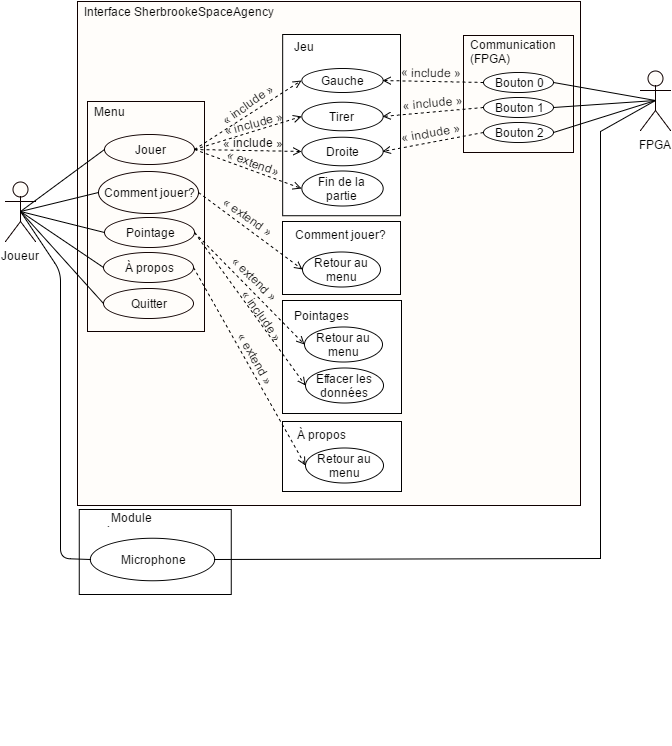

The diagram above was exported from draw.io. Its source (the exported page's mxGraphModel, read from the mxfile embedded in the PNG):
<mxGraphModel dx="880" dy="468" grid="1" gridSize="10" guides="1" tooltips="1" connect="1" arrows="1" fold="1" page="1" pageScale="1" pageWidth="826" pageHeight="1169" background="#ffffff" math="0" shadow="0">
  <root>
    <mxCell id="0" />
    <mxCell id="1" parent="0" />
    <mxCell id="2e3fc04189193b34-42" value="" style="whiteSpace=wrap;html=1;strokeColor=#0F0000;fillColor=#FFFDFA;" vertex="1" parent="1">
      <mxGeometry x="87" y="150" width="503" height="504" as="geometry" />
    </mxCell>
    <mxCell id="73740a79d4027434-36" value="" style="group" vertex="1" connectable="0" parent="1">
      <mxGeometry x="473" y="184" width="115" height="117" as="geometry" />
    </mxCell>
    <mxCell id="2e3fc04189193b34-21" value="&lt;div&gt;&lt;br&gt;&lt;/div&gt;" style="whiteSpace=wrap;html=1;strokeColor=#0F0000;fillColor=#FFFDFA;" vertex="1" parent="73740a79d4027434-36">
      <mxGeometry width="110" height="117" as="geometry" />
    </mxCell>
    <mxCell id="2e3fc04189193b34-22" value="&lt;div style=&quot;text-align: left&quot;&gt;&lt;span style=&quot;line-height: 1.2&quot;&gt;Communication (FPGA)&lt;/span&gt;&lt;/div&gt;" style="text;html=1;strokeColor=none;fillColor=none;align=center;verticalAlign=middle;whiteSpace=wrap;overflow=hidden;" vertex="1" parent="73740a79d4027434-36">
      <mxGeometry x="5" width="110" height="32" as="geometry" />
    </mxCell>
    <mxCell id="73740a79d4027434-3" value="Bouton 0" style="ellipse;whiteSpace=wrap;html=1;" vertex="1" parent="73740a79d4027434-36">
      <mxGeometry x="20" y="37" width="70" height="20" as="geometry" />
    </mxCell>
    <mxCell id="73740a79d4027434-5" value="Bouton 1" style="ellipse;whiteSpace=wrap;html=1;" vertex="1" parent="73740a79d4027434-36">
      <mxGeometry x="20" y="62" width="70" height="20" as="geometry" />
    </mxCell>
    <mxCell id="73740a79d4027434-6" value="Bouton 2" style="ellipse;whiteSpace=wrap;html=1;" vertex="1" parent="73740a79d4027434-36">
      <mxGeometry x="20" y="87" width="70" height="20" as="geometry" />
    </mxCell>
    <mxCell id="73740a79d4027434-35" value="" style="group" vertex="1" connectable="0" parent="1">
      <mxGeometry x="288" y="183" width="122" height="187" as="geometry" />
    </mxCell>
    <mxCell id="73740a79d4027434-25" value="" style="whiteSpace=wrap;html=1;" vertex="1" parent="73740a79d4027434-35">
      <mxGeometry x="4.170940170940171" width="117.82905982905984" height="181.23348017621146" as="geometry" />
    </mxCell>
    <mxCell id="2e3fc04189193b34-41" value="&lt;div style=&quot;text-align: left&quot;&gt;Jeu&lt;/div&gt;" style="text;html=1;strokeColor=none;fillColor=none;align=center;verticalAlign=middle;whiteSpace=wrap;overflow=hidden;" vertex="1" parent="73740a79d4027434-35">
      <mxGeometry x="12.17094017094017" y="-3.1166666666666663" width="26.06837606837607" height="31.166666666666668" as="geometry" />
    </mxCell>
    <mxCell id="2e3fc04189193b34-45" style="edgeStyle=none;rounded=0;html=1;exitX=0.25;exitY=0;entryX=0.25;entryY=0;dashed=1;startArrow=openThin;startFill=0;endArrow=classicThin;endFill=1;jettySize=auto;orthogonalLoop=1;strokeColor=#000000;" edge="1" parent="73740a79d4027434-35" source="2e3fc04189193b34-41" target="2e3fc04189193b34-41">
      <mxGeometry relative="1" as="geometry" />
    </mxCell>
    <mxCell id="1102e965e8b2e000-212" value="Fin de la partie" style="ellipse;whiteSpace=wrap;html=1;" vertex="1" parent="73740a79d4027434-35">
      <mxGeometry x="22.94017094017094" y="136" width="81.33333333333334" height="35" as="geometry" />
    </mxCell>
    <mxCell id="123dfd23b90d3df-2" value="Droite" style="ellipse;whiteSpace=wrap;html=1;" vertex="1" parent="73740a79d4027434-35">
      <mxGeometry x="22.835897435897415" y="102.75" width="81.33333333333334" height="28.541666666666664" as="geometry" />
    </mxCell>
    <mxCell id="123dfd23b90d3df-3" value="Tirer" style="ellipse;whiteSpace=wrap;html=1;" vertex="1" parent="73740a79d4027434-35">
      <mxGeometry x="22.835897435897415" y="67.35833333333335" width="81.33333333333334" height="28.541666666666664" as="geometry" />
    </mxCell>
    <mxCell id="123dfd23b90d3df-1" value="Gauche" style="ellipse;whiteSpace=wrap;html=1;" vertex="1" parent="73740a79d4027434-35">
      <mxGeometry x="22.94017094017094" y="34.25" width="81.33333333333334" height="23.974999999999998" as="geometry" />
    </mxCell>
    <mxCell id="123dfd23b90d3df-5" style="edgeStyle=orthogonalEdgeStyle;rounded=0;html=1;exitX=1;exitY=1;entryX=1;entryY=1;jettySize=auto;orthogonalLoop=1;" edge="1" parent="73740a79d4027434-35" source="123dfd23b90d3df-3" target="123dfd23b90d3df-3">
      <mxGeometry relative="1" as="geometry" />
    </mxCell>
    <mxCell id="2e3fc04189193b34-8" value="" style="whiteSpace=wrap;html=1;strokeColor=#0F0000;fillColor=#FFFDFA;" vertex="1" parent="1">
      <mxGeometry x="97" y="250" width="117" height="230" as="geometry" />
    </mxCell>
    <mxCell id="2e3fc04189193b34-1" value="Joueur" style="shape=umlActor;verticalLabelPosition=bottom;labelBackgroundColor=#ffffff;verticalAlign=top;html=1;strokeColor=#0F0000;fillColor=#FFFDFA;" vertex="1" parent="1">
      <mxGeometry x="15" y="330" width="30" height="60" as="geometry" />
    </mxCell>
    <mxCell id="2e3fc04189193b34-3" value="Jouer" style="ellipse;whiteSpace=wrap;html=1;strokeColor=#0F0000;fillColor=#FFFDFA;" vertex="1" parent="1">
      <mxGeometry x="114" y="283" width="90" height="30" as="geometry" />
    </mxCell>
    <mxCell id="2e3fc04189193b34-4" value="Comment jouer?" style="ellipse;whiteSpace=wrap;html=1;strokeColor=#0F0000;fillColor=#FFFDFA;" vertex="1" parent="1">
      <mxGeometry x="108" y="320" width="100" height="42" as="geometry" />
    </mxCell>
    <mxCell id="2e3fc04189193b34-5" value="Pointage" style="ellipse;whiteSpace=wrap;html=1;strokeColor=#0F0000;fillColor=#FFFDFA;" vertex="1" parent="1">
      <mxGeometry x="114" y="366" width="90" height="30" as="geometry" />
    </mxCell>
    <mxCell id="2e3fc04189193b34-6" value="À propos" style="ellipse;whiteSpace=wrap;html=1;strokeColor=#0F0000;fillColor=#FFFDFA;" vertex="1" parent="1">
      <mxGeometry x="113" y="401" width="90" height="30" as="geometry" />
    </mxCell>
    <mxCell id="2e3fc04189193b34-7" value="Quitter" style="ellipse;whiteSpace=wrap;html=1;strokeColor=#0F0000;fillColor=#FFFDFA;" vertex="1" parent="1">
      <mxGeometry x="113" y="437" width="90" height="30" as="geometry" />
    </mxCell>
    <mxCell id="2e3fc04189193b34-9" value="&lt;div style=&quot;text-align: left&quot;&gt;&lt;span style=&quot;line-height: 1.2&quot;&gt;Menu&lt;/span&gt;&lt;/div&gt;" style="text;html=1;strokeColor=none;fillColor=none;align=center;verticalAlign=middle;whiteSpace=wrap;overflow=hidden;" vertex="1" parent="1">
      <mxGeometry x="99" y="250" width="39" height="20" as="geometry" />
    </mxCell>
    <mxCell id="2e3fc04189193b34-10" style="edgeStyle=orthogonalEdgeStyle;rounded=0;html=1;exitX=0.5;exitY=0.5;exitPerimeter=0;entryX=0.5;entryY=0.5;entryPerimeter=0;startArrow=none;startFill=0;endArrow=none;endFill=0;endSize=6;jettySize=auto;orthogonalLoop=1;strokeColor=#000000;" edge="1" parent="1" source="2e3fc04189193b34-1" target="2e3fc04189193b34-1">
      <mxGeometry relative="1" as="geometry" />
    </mxCell>
    <mxCell id="2e3fc04189193b34-23" style="edgeStyle=none;rounded=0;html=1;exitX=0.5;exitY=0.5;exitPerimeter=0;entryX=0.5;entryY=0.5;entryPerimeter=0;startArrow=none;startFill=0;endArrow=none;endFill=0;endSize=6;jettySize=auto;orthogonalLoop=1;strokeColor=#000000;" edge="1" parent="1" source="2e3fc04189193b34-1" target="2e3fc04189193b34-1">
      <mxGeometry relative="1" as="geometry" />
    </mxCell>
    <mxCell id="2e3fc04189193b34-26" style="edgeStyle=none;rounded=0;html=1;exitX=0.5;exitY=0.5;exitPerimeter=0;entryX=0;entryY=0.5;startArrow=none;startFill=0;endArrow=none;endFill=0;endSize=6;jettySize=auto;orthogonalLoop=1;strokeColor=#000000;" edge="1" parent="1" source="2e3fc04189193b34-1" target="2e3fc04189193b34-4">
      <mxGeometry relative="1" as="geometry" />
    </mxCell>
    <mxCell id="2e3fc04189193b34-27" style="edgeStyle=none;rounded=0;html=1;exitX=0.5;exitY=0.5;exitPerimeter=0;entryX=0;entryY=0.5;startArrow=none;startFill=0;endArrow=none;endFill=0;endSize=6;jettySize=auto;orthogonalLoop=1;strokeColor=#000000;" edge="1" parent="1" source="2e3fc04189193b34-1" target="2e3fc04189193b34-5">
      <mxGeometry relative="1" as="geometry" />
    </mxCell>
    <mxCell id="2e3fc04189193b34-28" style="edgeStyle=none;rounded=0;html=1;exitX=0.5;exitY=0.5;exitPerimeter=0;entryX=0;entryY=0.5;startArrow=none;startFill=0;endArrow=none;endFill=0;endSize=6;jettySize=auto;orthogonalLoop=1;strokeColor=#000000;" edge="1" parent="1" source="2e3fc04189193b34-1" target="2e3fc04189193b34-6">
      <mxGeometry relative="1" as="geometry" />
    </mxCell>
    <mxCell id="2e3fc04189193b34-29" style="edgeStyle=none;rounded=0;html=1;exitX=0.5;exitY=0.5;exitPerimeter=0;entryX=0;entryY=0.5;startArrow=none;startFill=0;endArrow=none;endFill=0;endSize=6;jettySize=auto;orthogonalLoop=1;strokeColor=#000000;" edge="1" parent="1" source="2e3fc04189193b34-1" target="2e3fc04189193b34-3">
      <mxGeometry relative="1" as="geometry" />
    </mxCell>
    <mxCell id="2e3fc04189193b34-30" style="edgeStyle=none;rounded=0;html=1;exitX=0.5;exitY=0.5;exitPerimeter=0;entryX=0;entryY=0.5;startArrow=none;startFill=0;endArrow=none;endFill=0;endSize=6;jettySize=auto;orthogonalLoop=1;strokeColor=#000000;" edge="1" parent="1" source="2e3fc04189193b34-1" target="2e3fc04189193b34-7">
      <mxGeometry relative="1" as="geometry" />
    </mxCell>
    <mxCell id="2e3fc04189193b34-37" style="edgeStyle=none;rounded=0;html=1;exitX=0.5;exitY=1;entryX=0.5;entryY=1;dashed=1;startArrow=openThin;startFill=0;endArrow=classicThin;endFill=1;jettySize=auto;orthogonalLoop=1;strokeColor=#000000;" edge="1" parent="1">
      <mxGeometry relative="1" as="geometry">
        <mxPoint x="263.2758620689656" y="210.68965517241384" as="sourcePoint" />
        <mxPoint x="263.2758620689656" y="210.68965517241384" as="targetPoint" />
      </mxGeometry>
    </mxCell>
    <mxCell id="73740a79d4027434-16" value="" style="endArrow=open;html=1;exitX=0;exitY=0.5;entryX=1;entryY=0.5;dashed=1;endFill=0;" edge="1" parent="1" source="73740a79d4027434-3" target="123dfd23b90d3df-1">
      <mxGeometry width="50" height="50" relative="1" as="geometry">
        <mxPoint x="-26" y="148" as="sourcePoint" />
        <mxPoint x="24" y="98" as="targetPoint" />
      </mxGeometry>
    </mxCell>
    <mxCell id="73740a79d4027434-17" value="" style="endArrow=open;html=1;exitX=0;exitY=0.5;dashed=1;entryX=1;entryY=0.5;endFill=0;" edge="1" parent="1" source="73740a79d4027434-5" target="123dfd23b90d3df-3">
      <mxGeometry width="50" height="50" relative="1" as="geometry">
        <mxPoint x="-26" y="148" as="sourcePoint" />
        <mxPoint x="404" y="265" as="targetPoint" />
      </mxGeometry>
    </mxCell>
    <mxCell id="73740a79d4027434-18" value="" style="endArrow=open;html=1;exitX=0;exitY=0.5;dashed=1;entryX=1;entryY=0.5;endFill=0;" edge="1" parent="1" source="73740a79d4027434-6" target="123dfd23b90d3df-2">
      <mxGeometry width="50" height="50" relative="1" as="geometry">
        <mxPoint x="-26" y="148" as="sourcePoint" />
        <mxPoint x="387" y="286" as="targetPoint" />
      </mxGeometry>
    </mxCell>
    <mxCell id="73740a79d4027434-21" value="" style="group" vertex="1" connectable="0" parent="1">
      <mxGeometry x="86" y="658" width="152" height="85" as="geometry" />
    </mxCell>
    <mxCell id="73740a79d4027434-8" value="" style="whiteSpace=wrap;html=1;" vertex="1" parent="73740a79d4027434-21">
      <mxGeometry x="2.7636363636363637" width="152" height="85" as="geometry" />
    </mxCell>
    <mxCell id="73740a79d4027434-9" value="Module électrique" style="text;html=1;strokeColor=none;fillColor=none;align=center;verticalAlign=middle;whiteSpace=wrap;overflow=hidden;" vertex="1" parent="73740a79d4027434-21">
      <mxGeometry x="5" width="101" height="20" as="geometry" />
    </mxCell>
    <mxCell id="73740a79d4027434-10" value="Microphone" style="ellipse;whiteSpace=wrap;html=1;" vertex="1" parent="73740a79d4027434-21">
      <mxGeometry x="13.81818181818182" y="28.333333333333336" width="124.36363636363637" height="42.5" as="geometry" />
    </mxCell>
    <mxCell id="2e3fc04189193b34-40" style="edgeStyle=none;rounded=0;html=1;exitX=0.5;exitY=1;entryX=0.5;entryY=1;dashed=1;startArrow=openThin;startFill=0;endArrow=classicThin;endFill=1;jettySize=auto;orthogonalLoop=1;strokeColor=#000000;" edge="1" parent="1">
      <mxGeometry relative="1" as="geometry">
        <mxPoint x="255" y="265" as="sourcePoint" />
        <mxPoint x="255" y="265" as="targetPoint" />
      </mxGeometry>
    </mxCell>
    <mxCell id="73740a79d4027434-31" value="" style="endArrow=open;html=1;exitX=1;exitY=0.5;entryX=0;entryY=0.5;dashed=1;endFill=0;" edge="1" parent="1" source="2e3fc04189193b34-3" target="123dfd23b90d3df-1">
      <mxGeometry width="50" height="50" relative="1" as="geometry">
        <mxPoint x="239" y="224.66666666666674" as="sourcePoint" />
        <mxPoint x="317" y="78" as="targetPoint" />
      </mxGeometry>
    </mxCell>
    <mxCell id="2e3fc04189193b34-43" value="&lt;div style=&quot;text-align: left&quot;&gt;&lt;span style=&quot;line-height: 1.2&quot;&gt;Interface SherbrookeSpaceAgency&lt;/span&gt;&lt;/div&gt;" style="text;html=1;strokeColor=none;fillColor=none;align=center;verticalAlign=middle;whiteSpace=wrap;overflow=hidden;" vertex="1" parent="1">
      <mxGeometry x="88" y="150" width="200" height="20" as="geometry" />
    </mxCell>
    <mxCell id="2e3fc04189193b34-44" style="edgeStyle=none;rounded=0;html=1;exitX=0.5;exitY=1;entryX=0.5;entryY=1;dashed=1;startArrow=openThin;startFill=0;endArrow=classicThin;endFill=1;jettySize=auto;orthogonalLoop=1;strokeColor=#000000;" edge="1" parent="1">
      <mxGeometry relative="1" as="geometry">
        <mxPoint x="179" y="239" as="sourcePoint" />
        <mxPoint x="179" y="239" as="targetPoint" />
      </mxGeometry>
    </mxCell>
    <mxCell id="2e3fc04189193b34-47" value="FPGA" style="shape=umlActor;verticalLabelPosition=bottom;labelBackgroundColor=#ffffff;verticalAlign=top;html=1;strokeColor=#0F0000;fillColor=#FFFDFA;" vertex="1" parent="1">
      <mxGeometry x="650" y="219" width="30" height="60" as="geometry" />
    </mxCell>
    <mxCell id="73740a79d4027434-42" value="" style="endArrow=none;html=1;exitX=0.5;exitY=0.5;exitPerimeter=0;entryX=0;entryY=0.5;endFill=0;" edge="1" parent="1" source="2e3fc04189193b34-1" target="73740a79d4027434-10">
      <mxGeometry width="50" height="50" relative="1" as="geometry">
        <mxPoint x="10" y="150" as="sourcePoint" />
        <mxPoint x="60" y="100" as="targetPoint" />
        <Array as="points">
          <mxPoint x="70" y="420" />
          <mxPoint x="70" y="707" />
        </Array>
      </mxGeometry>
    </mxCell>
    <mxCell id="2e3fc04189193b34-60" value="« include »" style="text;html=1;strokeColor=none;fillColor=none;align=center;verticalAlign=middle;whiteSpace=wrap;overflow=hidden;rotation=1;" vertex="1" parent="1">
      <mxGeometry x="406" y="211" width="70" height="20" as="geometry" />
    </mxCell>
    <mxCell id="2e3fc04189193b34-61" value="« include »" style="text;html=1;strokeColor=none;fillColor=none;align=center;verticalAlign=middle;whiteSpace=wrap;overflow=hidden;rotation=-5;" vertex="1" parent="1">
      <mxGeometry x="407" y="241" width="70" height="20" as="geometry" />
    </mxCell>
    <mxCell id="2e3fc04189193b34-62" value="« include »" style="text;html=1;strokeColor=none;fillColor=none;align=center;verticalAlign=middle;whiteSpace=wrap;overflow=hidden;rotation=-10;" vertex="1" parent="1">
      <mxGeometry x="405" y="271" width="70" height="20" as="geometry" />
    </mxCell>
    <mxCell id="2e3fc04189193b34-63" style="edgeStyle=none;rounded=0;html=1;exitX=0.5;exitY=0.5;exitPerimeter=0;entryX=1;entryY=0.5;startArrow=none;startFill=0;endArrow=none;endFill=0;jettySize=auto;orthogonalLoop=1;strokeColor=#000000;" edge="1" parent="1" source="2e3fc04189193b34-47" target="73740a79d4027434-3">
      <mxGeometry relative="1" as="geometry" />
    </mxCell>
    <mxCell id="2e3fc04189193b34-64" style="edgeStyle=none;rounded=0;html=1;exitX=0.5;exitY=0.5;exitPerimeter=0;entryX=1;entryY=0.5;startArrow=none;startFill=0;endArrow=none;endFill=0;jettySize=auto;orthogonalLoop=1;strokeColor=#000000;" edge="1" parent="1" source="2e3fc04189193b34-47" target="73740a79d4027434-5">
      <mxGeometry relative="1" as="geometry" />
    </mxCell>
    <mxCell id="2e3fc04189193b34-65" style="edgeStyle=none;rounded=0;html=1;exitX=0.5;exitY=0.5;exitPerimeter=0;entryX=1;entryY=0.5;startArrow=none;startFill=0;endArrow=none;endFill=0;jettySize=auto;orthogonalLoop=1;strokeColor=#000000;" edge="1" parent="1" source="2e3fc04189193b34-47" target="73740a79d4027434-6">
      <mxGeometry relative="1" as="geometry" />
    </mxCell>
    <mxCell id="2e3fc04189193b34-66" style="edgeStyle=none;rounded=0;html=1;exitX=0.5;exitY=0.5;exitPerimeter=0;entryX=1;entryY=0.5;startArrow=none;startFill=0;endArrow=none;endFill=0;jettySize=auto;orthogonalLoop=1;strokeColor=#000000;" edge="1" parent="1" source="2e3fc04189193b34-47" target="73740a79d4027434-10">
      <mxGeometry relative="1" as="geometry">
        <Array as="points">
          <mxPoint x="610" y="280" />
          <mxPoint x="610" y="707" />
        </Array>
      </mxGeometry>
    </mxCell>
    <mxCell id="1102e965e8b2e000-146" value="" style="group" vertex="1" connectable="0" parent="1">
      <mxGeometry x="546" y="631" width="117" height="138" as="geometry" />
    </mxCell>
    <mxCell id="1102e965e8b2e000-162" style="edgeStyle=orthogonalEdgeStyle;rounded=0;html=1;exitX=0.5;exitY=0.5;exitPerimeter=0;entryX=0.5;entryY=0.5;entryPerimeter=0;startArrow=none;startFill=0;endArrow=none;endFill=0;endSize=6;jettySize=auto;orthogonalLoop=1;strokeColor=#000000;" edge="1" parent="1">
      <mxGeometry x="269" y="892" as="geometry">
        <mxPoint x="270" y="892" as="sourcePoint" />
        <mxPoint x="270" y="892" as="targetPoint" />
      </mxGeometry>
    </mxCell>
    <mxCell id="1102e965e8b2e000-163" style="edgeStyle=none;rounded=0;html=1;exitX=0.5;exitY=0.5;exitPerimeter=0;entryX=0.5;entryY=0.5;entryPerimeter=0;startArrow=none;startFill=0;endArrow=none;endFill=0;endSize=6;jettySize=auto;orthogonalLoop=1;strokeColor=#000000;" edge="1" parent="1">
      <mxGeometry x="269" y="892" as="geometry">
        <mxPoint x="270" y="892" as="sourcePoint" />
        <mxPoint x="270" y="892" as="targetPoint" />
      </mxGeometry>
    </mxCell>
    <mxCell id="1102e965e8b2e000-214" value="" style="whiteSpace=wrap;html=1;" vertex="1" parent="1">
      <mxGeometry x="292" y="370" width="118" height="73" as="geometry" />
    </mxCell>
    <mxCell id="1102e965e8b2e000-215" value="Comment jouer?" style="text;html=1;" vertex="1" parent="1">
      <mxGeometry x="303" y="370" width="92" height="22" as="geometry" />
    </mxCell>
    <mxCell id="1102e965e8b2e000-218" value="Retour au menu" style="ellipse;whiteSpace=wrap;html=1;" vertex="1" parent="1">
      <mxGeometry x="312" y="400" width="78" height="35" as="geometry" />
    </mxCell>
    <mxCell id="1102e965e8b2e000-220" style="rounded=0;html=1;exitX=1;exitY=0.5;entryX=0;entryY=0.5;jettySize=auto;orthogonalLoop=1;dashed=1;endArrow=open;endFill=0;" edge="1" parent="1" source="2e3fc04189193b34-4" target="1102e965e8b2e000-218">
      <mxGeometry relative="1" as="geometry" />
    </mxCell>
    <mxCell id="1102e965e8b2e000-225" style="edgeStyle=none;rounded=0;html=1;exitX=1;exitY=0.5;entryX=0;entryY=0.5;dashed=1;endArrow=open;endFill=0;jettySize=auto;orthogonalLoop=1;" edge="1" parent="1" source="2e3fc04189193b34-3" target="1102e965e8b2e000-212">
      <mxGeometry relative="1" as="geometry" />
    </mxCell>
    <mxCell id="1102e965e8b2e000-227" value="" style="whiteSpace=wrap;html=1;" vertex="1" parent="1">
      <mxGeometry x="292" y="449" width="119" height="113" as="geometry" />
    </mxCell>
    <mxCell id="1102e965e8b2e000-228" value="Pointages" style="text;html=1;" vertex="1" parent="1">
      <mxGeometry x="302" y="451" width="63" height="22" as="geometry" />
    </mxCell>
    <mxCell id="1102e965e8b2e000-229" value="Retour au menu" style="ellipse;whiteSpace=wrap;html=1;" vertex="1" parent="1">
      <mxGeometry x="314" y="475" width="78" height="35" as="geometry" />
    </mxCell>
    <mxCell id="1102e965e8b2e000-230" value="Effacer les données" style="ellipse;whiteSpace=wrap;html=1;" vertex="1" parent="1">
      <mxGeometry x="315" y="516" width="78" height="35" as="geometry" />
    </mxCell>
    <mxCell id="1102e965e8b2e000-231" style="edgeStyle=none;rounded=0;html=1;exitX=1;exitY=0.5;entryX=0;entryY=0.5;dashed=1;endArrow=open;endFill=0;jettySize=auto;orthogonalLoop=1;" edge="1" parent="1" source="2e3fc04189193b34-5" target="1102e965e8b2e000-229">
      <mxGeometry relative="1" as="geometry" />
    </mxCell>
    <mxCell id="1102e965e8b2e000-232" style="edgeStyle=none;rounded=0;html=1;exitX=1;exitY=0.5;entryX=0;entryY=0.5;dashed=1;endArrow=open;endFill=0;jettySize=auto;orthogonalLoop=1;" edge="1" parent="1" source="2e3fc04189193b34-5" target="1102e965e8b2e000-230">
      <mxGeometry relative="1" as="geometry" />
    </mxCell>
    <mxCell id="1102e965e8b2e000-233" value="" style="whiteSpace=wrap;html=1;" vertex="1" parent="1">
      <mxGeometry x="292" y="570" width="119" height="70" as="geometry" />
    </mxCell>
    <mxCell id="1102e965e8b2e000-234" value="À propos" style="text;html=1;" vertex="1" parent="1">
      <mxGeometry x="305" y="570" width="63" height="22" as="geometry" />
    </mxCell>
    <mxCell id="1102e965e8b2e000-235" value="Retour au menu" style="ellipse;whiteSpace=wrap;html=1;" vertex="1" parent="1">
      <mxGeometry x="315" y="596" width="78" height="35" as="geometry" />
    </mxCell>
    <mxCell id="1102e965e8b2e000-237" style="edgeStyle=none;rounded=0;html=1;exitX=1;exitY=0.5;entryX=0;entryY=0.5;dashed=1;endArrow=open;endFill=0;jettySize=auto;orthogonalLoop=1;" edge="1" parent="1" source="2e3fc04189193b34-6" target="1102e965e8b2e000-235">
      <mxGeometry relative="1" as="geometry">
        <Array as="points" />
      </mxGeometry>
    </mxCell>
    <mxCell id="1102e965e8b2e000-242" value="«&amp;nbsp;include »" style="text;html=1;strokeColor=none;fillColor=none;align=center;verticalAlign=middle;whiteSpace=wrap;overflow=hidden;rotation=55;" vertex="1" parent="1">
      <mxGeometry x="237" y="454" width="70" height="20" as="geometry" />
    </mxCell>
    <mxCell id="1102e965e8b2e000-245" style="edgeStyle=none;rounded=0;html=1;exitX=1;exitY=0.5;entryX=0;entryY=0.5;dashed=1;endArrow=open;endFill=0;jettySize=auto;orthogonalLoop=1;" edge="1" parent="1" source="2e3fc04189193b34-3" target="123dfd23b90d3df-3">
      <mxGeometry relative="1" as="geometry" />
    </mxCell>
    <mxCell id="1102e965e8b2e000-246" style="edgeStyle=none;rounded=0;html=1;exitX=1;exitY=0.5;entryX=0;entryY=0.5;dashed=1;endArrow=open;endFill=0;jettySize=auto;orthogonalLoop=1;" edge="1" parent="1" source="2e3fc04189193b34-3" target="123dfd23b90d3df-2">
      <mxGeometry relative="1" as="geometry" />
    </mxCell>
    <mxCell id="1102e965e8b2e000-248" value="«&amp;nbsp;include »" style="text;html=1;strokeColor=none;fillColor=none;align=center;verticalAlign=middle;whiteSpace=wrap;overflow=hidden;rotation=-35;" vertex="1" parent="1">
      <mxGeometry x="222" y="243" width="70" height="20" as="geometry" />
    </mxCell>
    <mxCell id="1102e965e8b2e000-249" value="«&amp;nbsp;include »" style="text;html=1;strokeColor=none;fillColor=none;align=center;verticalAlign=middle;whiteSpace=wrap;overflow=hidden;rotation=-15;" vertex="1" parent="1">
      <mxGeometry x="228" y="262" width="70" height="20" as="geometry" />
    </mxCell>
    <mxCell id="1102e965e8b2e000-250" value="«&amp;nbsp;include »" style="text;html=1;strokeColor=none;fillColor=none;align=center;verticalAlign=middle;whiteSpace=wrap;overflow=hidden;rotation=0;" vertex="1" parent="1">
      <mxGeometry x="227" y="281" width="70" height="20" as="geometry" />
    </mxCell>
    <mxCell id="1102e965e8b2e000-251" value="«&amp;nbsp;extend»" style="text;html=1;strokeColor=none;fillColor=none;align=center;verticalAlign=middle;whiteSpace=wrap;overflow=hidden;rotation=20;" vertex="1" parent="1">
      <mxGeometry x="228" y="301" width="70" height="20" as="geometry" />
    </mxCell>
    <mxCell id="1102e965e8b2e000-252" value="«&amp;nbsp;extend »" style="text;html=1;strokeColor=none;fillColor=none;align=center;verticalAlign=middle;whiteSpace=wrap;overflow=hidden;rotation=35;" vertex="1" parent="1">
      <mxGeometry x="222" y="355" width="70" height="20" as="geometry" />
    </mxCell>
    <mxCell id="1102e965e8b2e000-253" value="«&amp;nbsp;extend »" style="text;html=1;strokeColor=none;fillColor=none;align=center;verticalAlign=middle;whiteSpace=wrap;overflow=hidden;rotation=45;" vertex="1" parent="1">
      <mxGeometry x="229" y="417" width="70" height="20" as="geometry" />
    </mxCell>
    <mxCell id="1102e965e8b2e000-254" value="«&amp;nbsp;extend »" style="text;html=1;strokeColor=none;fillColor=none;align=center;verticalAlign=middle;whiteSpace=wrap;overflow=hidden;rotation=60;" vertex="1" parent="1">
      <mxGeometry x="230" y="497" width="70" height="20" as="geometry" />
    </mxCell>
  </root>
</mxGraphModel>